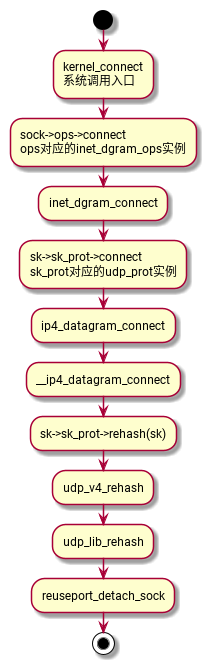

The diagram above was rendered by PlantUML. Its source (embedded in the PNG):
@startuml
start
:kernel_connect
系统调用入口;
:sock->ops->connect
ops对应的inet_dgram_ops实例;
:inet_dgram_connect;
:sk->sk_prot->connect
sk_prot对应的udp_prot实例;
:ip4_datagram_connect;
:__ip4_datagram_connect;
:sk->sk_prot->rehash(sk);
:udp_v4_rehash;
:udp_lib_rehash;
:reuseport_detach_sock;
stop
@enduml